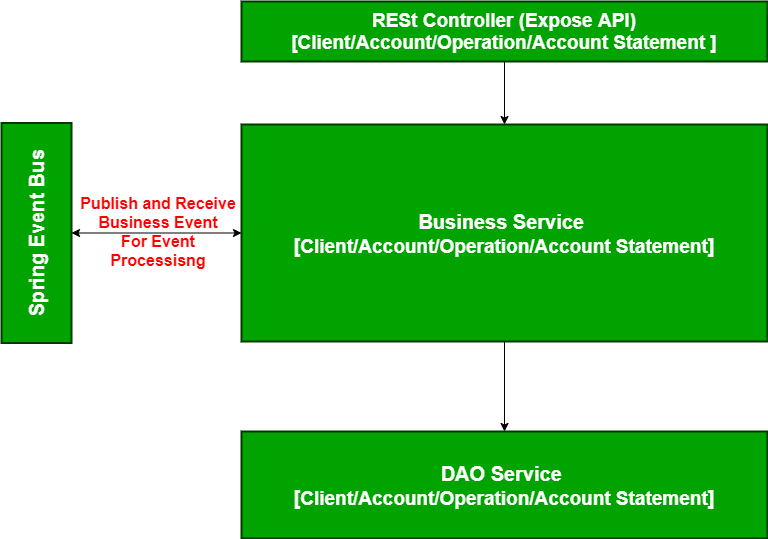

The diagram above was exported from draw.io. Its source (the exported page's mxGraphModel, read from the mxfile embedded in the PNG):
<mxGraphModel dx="476" dy="728" grid="1" gridSize="10" guides="1" tooltips="1" connect="1" arrows="1" fold="1" page="1" pageScale="1" pageWidth="827" pageHeight="1169" math="0" shadow="0">
  <root>
    <mxCell id="0" />
    <mxCell id="1" parent="0" />
    <mxCell id="2" value="" style="group" vertex="1" connectable="0" parent="1">
      <mxGeometry x="858" y="40" width="766" height="537" as="geometry" />
    </mxCell>
    <mxCell id="3" value="&lt;div style=&quot;font-size: 19px&quot;&gt;RESt Controller (Expose API)&lt;/div&gt;&lt;div style=&quot;font-size: 19px&quot;&gt;[Client/Account/Operation/Account Statement ]&lt;br style=&quot;font-size: 19px&quot;&gt;&lt;/div&gt;" style="text;html=1;align=center;verticalAlign=middle;whiteSpace=wrap;rounded=0;fontSize=19;fontStyle=1;fontColor=#FFFFFF;horizontal=1;fillColor=#00A300;strokeWidth=2;strokeColor=#003800;" vertex="1" parent="2">
      <mxGeometry x="240" width="526" height="60" as="geometry" />
    </mxCell>
    <mxCell id="4" value="&lt;div style=&quot;font-size: 20px&quot;&gt;Business Service&amp;nbsp;&lt;/div&gt;&lt;div style=&quot;font-size: 20px&quot;&gt;[&lt;span style=&quot;font-size: 19px&quot;&gt;Client/Account/Operation/Account Statement&lt;/span&gt;]&lt;br style=&quot;font-size: 20px&quot;&gt;&lt;/div&gt;" style="text;html=1;align=center;verticalAlign=middle;whiteSpace=wrap;rounded=0;fontSize=20;fontStyle=1;fontColor=#FFFFFF;horizontal=1;fillColor=#00A300;strokeWidth=2;strokeColor=#003800;" vertex="1" parent="2">
      <mxGeometry x="240" y="123" width="526" height="217" as="geometry" />
    </mxCell>
    <mxCell id="5" value="" style="edgeStyle=orthogonalEdgeStyle;rounded=0;orthogonalLoop=1;jettySize=auto;html=1;fontSize=16;fontColor=#FF0000;" edge="1" parent="2" source="3" target="4">
      <mxGeometry relative="1" as="geometry" />
    </mxCell>
    <mxCell id="6" value="&lt;div style=&quot;font-size: 20px&quot;&gt;Spring Event Bus&lt;br style=&quot;font-size: 20px&quot;&gt;&lt;/div&gt;" style="text;html=1;align=center;verticalAlign=middle;whiteSpace=wrap;rounded=0;fontSize=20;fontStyle=1;fontColor=#FFFFFF;horizontal=0;fillColor=#00A300;strokeWidth=2;strokeColor=#003800;" vertex="1" parent="2">
      <mxGeometry y="121.5" width="70" height="220" as="geometry" />
    </mxCell>
    <mxCell id="7" value="&lt;div style=&quot;font-size: 20px&quot;&gt;DAO Service&amp;nbsp;&lt;/div&gt;&lt;div style=&quot;font-size: 20px&quot;&gt;[&lt;span style=&quot;font-size: 19px&quot;&gt;Client/Account/Operation/Account Statement&lt;/span&gt;]&lt;br style=&quot;font-size: 20px&quot;&gt;&lt;/div&gt;" style="text;html=1;align=center;verticalAlign=middle;whiteSpace=wrap;rounded=0;fontSize=20;fontStyle=1;fontColor=#FFFFFF;horizontal=1;fillColor=#00A300;strokeWidth=2;strokeColor=#003800;" vertex="1" parent="2">
      <mxGeometry x="240" y="430" width="526" height="107" as="geometry" />
    </mxCell>
    <mxCell id="8" value="" style="edgeStyle=orthogonalEdgeStyle;rounded=0;orthogonalLoop=1;jettySize=auto;html=1;fontSize=16;fontColor=#FF0000;" edge="1" parent="2" source="4" target="7">
      <mxGeometry relative="1" as="geometry" />
    </mxCell>
    <mxCell id="9" value="" style="endArrow=classic;startArrow=classic;html=1;exitX=1;exitY=0.5;exitDx=0;exitDy=0;" edge="1" parent="2" source="6" target="4">
      <mxGeometry width="50" height="50" relative="1" as="geometry">
        <mxPoint x="460" y="260" as="sourcePoint" />
        <mxPoint x="510" y="210" as="targetPoint" />
      </mxGeometry>
    </mxCell>
    <mxCell id="10" value="Publish and Receive Business Event&lt;br&gt;For Event Processisng" style="text;html=1;strokeColor=none;fillColor=none;align=center;verticalAlign=middle;whiteSpace=wrap;rounded=0;fontSize=16;fontStyle=1;fontColor=#FF0000;" vertex="1" parent="2">
      <mxGeometry x="77" y="175" width="160" height="110" as="geometry" />
    </mxCell>
  </root>
</mxGraphModel>